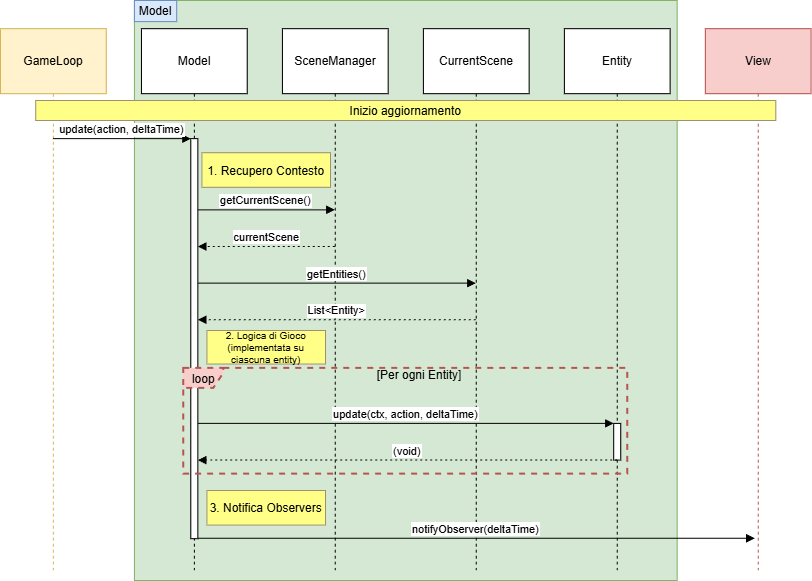

The diagram above was exported from draw.io. Its source (the exported page's mxGraphModel, read from the mxfile embedded in the PNG):
<mxGraphModel dx="1240" dy="676" grid="1" gridSize="10" guides="1" tooltips="1" connect="1" arrows="1" fold="1" page="1" pageScale="1" pageWidth="827" pageHeight="1169" math="0" shadow="0">
  <root>
    <mxCell id="0" />
    <mxCell id="1" parent="0" />
    <mxCell id="llwOZOkrHwTmBAqdM6UH-93" connectable="0" parent="1" style="group" value="" vertex="1">
      <mxGeometry height="580" width="810.5600000000001" x="8" y="10" as="geometry" />
    </mxCell>
    <mxCell id="llwOZOkrHwTmBAqdM6UH-89" parent="llwOZOkrHwTmBAqdM6UH-93" style="rounded=0;whiteSpace=wrap;html=1;fillColor=#d5e8d4;strokeColor=#82b366;" value="" vertex="1">
      <mxGeometry height="580" width="542.72" x="133.92" as="geometry" />
    </mxCell>
    <mxCell id="llwOZOkrHwTmBAqdM6UH-64" parent="llwOZOkrHwTmBAqdM6UH-93" style="shape=umlLifeline;perimeter=lifelinePerimeter;whiteSpace=wrap;container=1;dropTarget=0;collapsible=0;recursiveResize=0;outlineConnect=0;portConstraint=eastwest;newEdgeStyle={&quot;edgeStyle&quot;:&quot;elbowEdgeStyle&quot;,&quot;elbow&quot;:&quot;vertical&quot;,&quot;curved&quot;:0,&quot;rounded&quot;:0};size=65;fillColor=#fff2cc;strokeColor=#d6b656;" value="GameLoop" vertex="1">
      <mxGeometry height="541.81" width="105.73" y="28.189999999999998" as="geometry" />
    </mxCell>
    <mxCell id="llwOZOkrHwTmBAqdM6UH-65" parent="llwOZOkrHwTmBAqdM6UH-93" style="shape=umlLifeline;perimeter=lifelinePerimeter;whiteSpace=wrap;container=1;dropTarget=0;collapsible=0;recursiveResize=0;outlineConnect=0;portConstraint=eastwest;newEdgeStyle={&quot;edgeStyle&quot;:&quot;elbowEdgeStyle&quot;,&quot;elbow&quot;:&quot;vertical&quot;,&quot;curved&quot;:0,&quot;rounded&quot;:0};size=65;" value="Model" vertex="1">
      <mxGeometry height="541.81" width="105.73" x="140.97" y="28.189999999999998" as="geometry" />
    </mxCell>
    <mxCell id="llwOZOkrHwTmBAqdM6UH-66" parent="llwOZOkrHwTmBAqdM6UH-65" style="points=[];perimeter=orthogonalPerimeter;outlineConnect=0;targetShapes=umlLifeline;portConstraint=eastwest;newEdgeStyle={&quot;edgeStyle&quot;:&quot;elbowEdgeStyle&quot;,&quot;elbow&quot;:&quot;vertical&quot;,&quot;curved&quot;:0,&quot;rounded&quot;:0}" value="" vertex="1">
      <mxGeometry height="400.05" width="7.05" x="49.34" y="109.95" as="geometry" />
    </mxCell>
    <mxCell id="llwOZOkrHwTmBAqdM6UH-67" parent="llwOZOkrHwTmBAqdM6UH-93" style="shape=umlLifeline;perimeter=lifelinePerimeter;whiteSpace=wrap;container=1;dropTarget=0;collapsible=0;recursiveResize=0;outlineConnect=0;portConstraint=eastwest;newEdgeStyle={&quot;edgeStyle&quot;:&quot;elbowEdgeStyle&quot;,&quot;elbow&quot;:&quot;vertical&quot;,&quot;curved&quot;:0,&quot;rounded&quot;:0};size=65;" value="SceneManager" vertex="1">
      <mxGeometry height="541.81" width="105.73" x="281.93" y="28.189999999999998" as="geometry" />
    </mxCell>
    <mxCell id="llwOZOkrHwTmBAqdM6UH-68" parent="llwOZOkrHwTmBAqdM6UH-93" style="shape=umlLifeline;perimeter=lifelinePerimeter;whiteSpace=wrap;container=1;dropTarget=0;collapsible=0;recursiveResize=0;outlineConnect=0;portConstraint=eastwest;newEdgeStyle={&quot;edgeStyle&quot;:&quot;elbowEdgeStyle&quot;,&quot;elbow&quot;:&quot;vertical&quot;,&quot;curved&quot;:0,&quot;rounded&quot;:0};size=65;" value="CurrentScene" vertex="1">
      <mxGeometry height="541.81" width="105.73" x="422.9" y="28.189999999999998" as="geometry" />
    </mxCell>
    <mxCell id="llwOZOkrHwTmBAqdM6UH-69" parent="llwOZOkrHwTmBAqdM6UH-93" style="shape=umlLifeline;perimeter=lifelinePerimeter;whiteSpace=wrap;container=1;dropTarget=0;collapsible=0;recursiveResize=0;outlineConnect=0;portConstraint=eastwest;newEdgeStyle={&quot;edgeStyle&quot;:&quot;elbowEdgeStyle&quot;,&quot;elbow&quot;:&quot;vertical&quot;,&quot;curved&quot;:0,&quot;rounded&quot;:0};size=65;" value="Entity" vertex="1">
      <mxGeometry height="541.81" width="105.73" x="563.87" y="28.189999999999998" as="geometry" />
    </mxCell>
    <mxCell id="llwOZOkrHwTmBAqdM6UH-70" parent="llwOZOkrHwTmBAqdM6UH-69" style="points=[];perimeter=orthogonalPerimeter;outlineConnect=0;targetShapes=umlLifeline;portConstraint=eastwest;newEdgeStyle={&quot;edgeStyle&quot;:&quot;elbowEdgeStyle&quot;,&quot;elbow&quot;:&quot;vertical&quot;,&quot;curved&quot;:0,&quot;rounded&quot;:0}" value="" vertex="1">
      <mxGeometry height="36.651399491094146" width="7.048347826086957" x="49.338434782608694" y="394.70737913486005" as="geometry" />
    </mxCell>
    <mxCell id="llwOZOkrHwTmBAqdM6UH-71" parent="llwOZOkrHwTmBAqdM6UH-93" style="shape=umlLifeline;perimeter=lifelinePerimeter;whiteSpace=wrap;container=1;dropTarget=0;collapsible=0;recursiveResize=0;outlineConnect=0;portConstraint=eastwest;newEdgeStyle={&quot;edgeStyle&quot;:&quot;elbowEdgeStyle&quot;,&quot;elbow&quot;:&quot;vertical&quot;,&quot;curved&quot;:0,&quot;rounded&quot;:0};size=65;fillColor=#f8cecc;strokeColor=#b85450;" value="View" vertex="1">
      <mxGeometry height="541.81" width="105.73" x="704.83" y="28.189999999999998" as="geometry" />
    </mxCell>
    <mxCell id="llwOZOkrHwTmBAqdM6UH-73" parent="llwOZOkrHwTmBAqdM6UH-93" style="shape=umlFrame;dashed=1;pointerEvents=0;dropTarget=0;strokeColor=#b85450;height=20;width=40;fillColor=#f8cecc;strokeWidth=2;" value="loop" vertex="1">
      <mxGeometry height="105.72519083969465" width="444.04591304347827" x="183.25704347826087" y="367.9236641221374" as="geometry" />
    </mxCell>
    <mxCell id="llwOZOkrHwTmBAqdM6UH-74" parent="llwOZOkrHwTmBAqdM6UH-73" style="text;strokeColor=none;fillColor=none;align=center;verticalAlign=middle;whiteSpace=wrap;" value="[Per ogni Entity]" vertex="1">
      <mxGeometry height="14.096692111959287" width="415.8525217391304" x="28.193391304347827" as="geometry" />
    </mxCell>
    <mxCell id="llwOZOkrHwTmBAqdM6UH-75" edge="1" parent="llwOZOkrHwTmBAqdM6UH-93" source="llwOZOkrHwTmBAqdM6UH-64" style="verticalAlign=bottom;edgeStyle=elbowEdgeStyle;elbow=vertical;curved=0;rounded=0;endArrow=block;" target="llwOZOkrHwTmBAqdM6UH-66" value="update(action, deltaTime)">
      <mxGeometry relative="1" as="geometry">
        <Array as="points">
          <mxPoint x="129.6896" y="138.14758269720102" />
        </Array>
      </mxGeometry>
    </mxCell>
    <mxCell id="llwOZOkrHwTmBAqdM6UH-76" edge="1" parent="llwOZOkrHwTmBAqdM6UH-93" source="llwOZOkrHwTmBAqdM6UH-66" style="verticalAlign=bottom;edgeStyle=elbowEdgeStyle;elbow=vertical;curved=0;rounded=0;endArrow=block;" target="llwOZOkrHwTmBAqdM6UH-67" value="getCurrentScene()">
      <mxGeometry relative="1" as="geometry">
        <Array as="points">
          <mxPoint x="272.0662260869565" y="209.33587786259542" />
        </Array>
      </mxGeometry>
    </mxCell>
    <mxCell id="llwOZOkrHwTmBAqdM6UH-77" edge="1" parent="llwOZOkrHwTmBAqdM6UH-93" source="llwOZOkrHwTmBAqdM6UH-67" style="verticalAlign=bottom;edgeStyle=elbowEdgeStyle;elbow=vertical;curved=0;rounded=0;dashed=1;dashPattern=2 3;endArrow=block;" target="llwOZOkrHwTmBAqdM6UH-66" value="currentScene">
      <mxGeometry relative="1" as="geometry">
        <Array as="points">
          <mxPoint x="274.18073043478256" y="245.9872773536896" />
        </Array>
      </mxGeometry>
    </mxCell>
    <mxCell id="llwOZOkrHwTmBAqdM6UH-78" edge="1" parent="llwOZOkrHwTmBAqdM6UH-93" source="llwOZOkrHwTmBAqdM6UH-66" style="verticalAlign=bottom;edgeStyle=elbowEdgeStyle;elbow=vertical;curved=0;rounded=0;endArrow=block;" target="llwOZOkrHwTmBAqdM6UH-68" value="getEntities()">
      <mxGeometry relative="1" as="geometry">
        <Array as="points">
          <mxPoint x="342.5497043478261" y="282.63867684478373" />
        </Array>
      </mxGeometry>
    </mxCell>
    <mxCell id="llwOZOkrHwTmBAqdM6UH-79" edge="1" parent="llwOZOkrHwTmBAqdM6UH-93" source="llwOZOkrHwTmBAqdM6UH-68" style="verticalAlign=bottom;edgeStyle=elbowEdgeStyle;elbow=vertical;curved=0;rounded=0;dashed=1;dashPattern=2 3;endArrow=block;" target="llwOZOkrHwTmBAqdM6UH-66" value="List&lt;Entity&gt;">
      <mxGeometry relative="1" as="geometry">
        <Array as="points">
          <mxPoint x="344.6642086956522" y="319.29007633587787" />
        </Array>
      </mxGeometry>
    </mxCell>
    <mxCell id="llwOZOkrHwTmBAqdM6UH-80" edge="1" parent="llwOZOkrHwTmBAqdM6UH-93" source="llwOZOkrHwTmBAqdM6UH-66" style="verticalAlign=bottom;edgeStyle=elbowEdgeStyle;elbow=vertical;curved=0;rounded=0;endArrow=block;" target="llwOZOkrHwTmBAqdM6UH-70" value="update(ctx, action, deltaTime)">
      <mxGeometry relative="1" as="geometry">
        <Array as="points">
          <mxPoint x="413.03318260869565" y="422.9007633587786" />
        </Array>
      </mxGeometry>
    </mxCell>
    <mxCell id="llwOZOkrHwTmBAqdM6UH-81" edge="1" parent="llwOZOkrHwTmBAqdM6UH-93" source="llwOZOkrHwTmBAqdM6UH-70" style="verticalAlign=bottom;edgeStyle=elbowEdgeStyle;elbow=vertical;curved=0;rounded=0;dashed=1;dashPattern=2 3;endArrow=block;" target="llwOZOkrHwTmBAqdM6UH-66" value="(void)">
      <mxGeometry relative="1" as="geometry">
        <Array as="points">
          <mxPoint x="413.73801739130437" y="459.5521628498728" />
        </Array>
      </mxGeometry>
    </mxCell>
    <mxCell id="llwOZOkrHwTmBAqdM6UH-82" edge="1" parent="llwOZOkrHwTmBAqdM6UH-93" source="llwOZOkrHwTmBAqdM6UH-66" style="verticalAlign=bottom;edgeStyle=elbowEdgeStyle;elbow=vertical;curved=0;rounded=0;endArrow=block;" value="notifyObserver(deltaTime)">
      <mxGeometry relative="1" as="geometry">
        <Array as="points">
          <mxPoint x="483.51666086956516" y="537.7888040712468" />
        </Array>
        <mxPoint x="754.1732173913042" y="537.7888040712469" as="targetPoint" />
      </mxGeometry>
    </mxCell>
    <mxCell id="llwOZOkrHwTmBAqdM6UH-85" parent="llwOZOkrHwTmBAqdM6UH-93" style="fillColor=#ffff88;strokeColor=#9E916F;" value="Inizio aggiornamento" vertex="1">
      <mxGeometry height="20" width="740.08" x="35.24" y="100" as="geometry" />
    </mxCell>
    <mxCell id="llwOZOkrHwTmBAqdM6UH-86" parent="llwOZOkrHwTmBAqdM6UH-93" style="fillColor=#ffff88;strokeColor=#9E916F;" value="1. Recupero Contesto" vertex="1">
      <mxGeometry height="34.54" width="128.55" x="201.45" y="152.24" as="geometry" />
    </mxCell>
    <mxCell id="llwOZOkrHwTmBAqdM6UH-87" parent="llwOZOkrHwTmBAqdM6UH-93" style="fillColor=#ffff88;strokeColor=#9E916F;fontSize=10;" value="2. Logica di Gioco&#10;(implementata su&#10;ciascuna entity)" vertex="1">
      <mxGeometry height="33.52" width="118.55" x="206.45" y="330" as="geometry" />
    </mxCell>
    <mxCell id="llwOZOkrHwTmBAqdM6UH-88" parent="llwOZOkrHwTmBAqdM6UH-93" style="fillColor=#ffff88;strokeColor=#9E916F;" value="3. Notifica Observers" vertex="1">
      <mxGeometry height="34.54" width="118.55" x="206.45" y="490" as="geometry" />
    </mxCell>
    <mxCell id="llwOZOkrHwTmBAqdM6UH-90" parent="llwOZOkrHwTmBAqdM6UH-93" style="text;html=1;whiteSpace=wrap;strokeColor=#6c8ebf;fillColor=#dae8fc;align=center;verticalAlign=middle;rounded=0;" value="Model" vertex="1">
      <mxGeometry height="21.14503816793893" width="42.29008695652174" x="133.91860869565218" as="geometry" />
    </mxCell>
  </root>
</mxGraphModel>